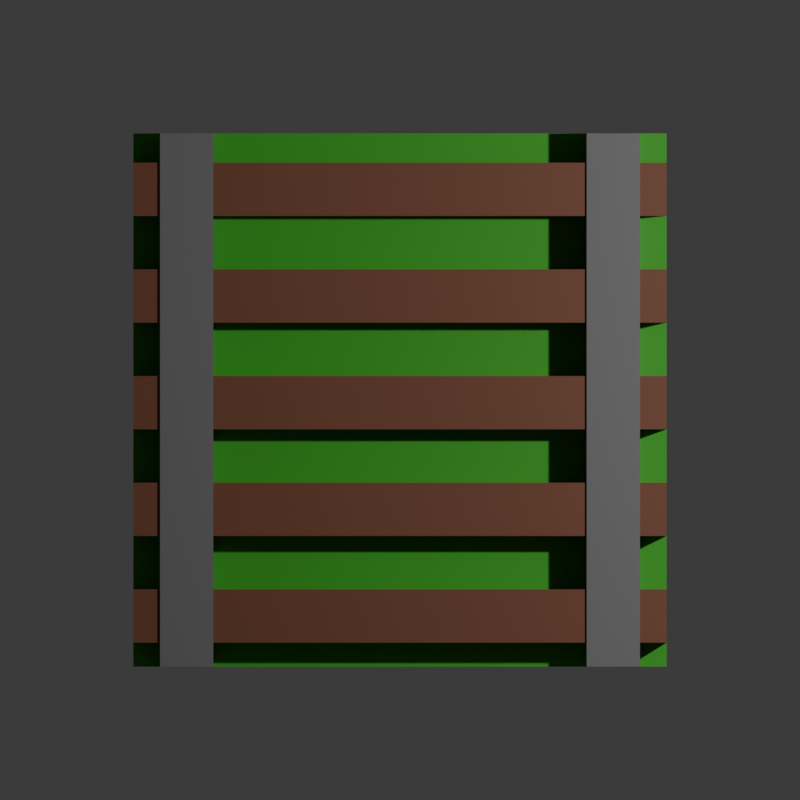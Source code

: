 # Source: Railroad.blend  (saved by Blender 4.4.30; exported with 4.5.12 LTS)
import bpy
from mathutils import Matrix  # noqa: F401  (used for matrix-valued properties, if any)

bpy.ops.wm.read_factory_settings(use_empty=True)
scene = bpy.context.scene
scene.name = 'Scene'

# ---- collections
col_collection = bpy.data.collections.new('Collection'); scene.collection.children.link(col_collection)

# ---- materials (node trees are filled in below, after node groups)
mat_material = bpy.data.materials.new('Material')
mat_material.alpha_threshold = 0.0
mat_material.roughness = 0.5
mat_material.line_color = (0.0, 0.0, 0.0, 1.0)
mat_material_003 = bpy.data.materials.new('Material.003')
mat_material_005 = bpy.data.materials.new('Material.005')

# ---- material node trees
mat_material.use_nodes = True; mat_material.node_tree.nodes.clear()
_N = mat_material.node_tree.nodes; _L = mat_material.node_tree.links
n0 = _N.new('ShaderNodeOutputMaterial'); n0.name = 'Material Output'; n0.location = (300, 300)
n1 = _N.new('ShaderNodeBsdfPrincipled'); n1.name = 'Principled BSDF'; n1.location = (10, 300)
n1.inputs[0].default_value = (0.03907, 0.3584, 0.01556, 1.0)
n1.inputs[3].default_value = 1.45
_L.new(n1.outputs[0], n0.inputs[0])
n0.is_active_output = True
mat_material_003.use_nodes = True; mat_material_003.node_tree.nodes.clear()
_N = mat_material_003.node_tree.nodes; _L = mat_material_003.node_tree.links
n0 = _N.new('ShaderNodeBsdfPrincipled'); n0.name = 'Principled BSDF'; n0.location = (10, 300)
n0.inputs[0].default_value = (0.165, 0.1606, 0.1606, 1.0)
n1 = _N.new('ShaderNodeOutputMaterial'); n1.name = 'Material Output'; n1.location = (300, 300)
_L.new(n0.outputs[0], n1.inputs[0])
n1.is_active_output = True
mat_material_005.use_nodes = True; mat_material_005.node_tree.nodes.clear()
_N = mat_material_005.node_tree.nodes; _L = mat_material_005.node_tree.links
n0 = _N.new('ShaderNodeBsdfPrincipled'); n0.name = 'Principled BSDF'; n0.location = (10, 300)
n0.inputs[0].default_value = (0.1751, 0.05993, 0.02933, 1.0)
n1 = _N.new('ShaderNodeOutputMaterial'); n1.name = 'Material Output'; n1.location = (300, 300)
_L.new(n0.outputs[0], n1.inputs[0])
n1.is_active_output = True

# ---- world
world_world = bpy.data.worlds.new('World'); scene.world = world_world
world_world.use_nodes = True; world_world.node_tree.nodes.clear()
_N = world_world.node_tree.nodes; _L = world_world.node_tree.links
n0 = _N.new('ShaderNodeOutputWorld'); n0.name = 'World Output'; n0.location = (300, 300)
n1 = _N.new('ShaderNodeBackground'); n1.name = 'Background'; n1.location = (10, 300)
n1.inputs[0].default_value = (0.05088, 0.05088, 0.05088, 1.0)
_L.new(n1.outputs[0], n0.inputs[0])
n0.is_active_output = True
world_world.color = (0.05088, 0.05088, 0.05088)
world_world.sun_shadow_jitter_overblur = 0.0

# ---- cameras
cam_camera = bpy.data.cameras.new('Camera')
cam_camera.type = 'ORTHO'
cam_camera.clip_end = 100.0
cam_camera.ortho_scale = 3.0

# ---- lights
light_light = bpy.data.lights.new('Light', 'POINT')
light_light.energy = 1000.0
light_light.shadow_soft_size = 0.1

# ---- meshes
me_cube = bpy.data.meshes.new('Cube')
me_cube.from_pydata([(1.0, 1.0, 1.0), (1.0, 1.0, -1.0), (1.0, -1.0, 1.0), (1.0, -1.0, -1.0), (-1.0, 1.0, 1.0), (-1.0, 1.0, -1.0), (-1.0, -1.0, 1.0), (-1.0, -1.0, -1.0)], [], [(0, 4, 6, 2), (3, 2, 6, 7), (7, 6, 4, 5), (5, 1, 3, 7), (1, 0, 2, 3), (5, 4, 0, 1)])
_uv = me_cube.uv_layers.new(name='UVMap')
_uv.uv.foreach_set('vector', [0.625, 0.5, 0.875, 0.5, 0.875, 0.75, 0.625, 0.75, 0.375, 0.75, 0.625, 0.75, 0.625, 1.0, 0.375, 1.0, 0.375, 0.0, 0.625, 0.0, 0.625, 0.25, 0.375, 0.25, 0.125, 0.5, 0.375, 0.5, 0.375, 0.75, 0.125, 0.75, 0.375, 0.5, 0.625, 0.5, 0.625, 0.75, 0.375, 0.75, 0.375, 0.25, 0.625, 0.25, 0.625, 0.5, 0.375, 0.5])
me_cube.materials.append(mat_material)
me_cube.use_mirror_vertex_groups = False
me_cube.update()
me_cube_001 = bpy.data.meshes.new('Cube.001')
me_cube_001.from_pydata([(1.0, 1.0, 1.0), (1.0, 1.0, -1.0), (1.0, -1.0, 1.0), (1.0, -1.0, -1.0), (-1.0, 1.0, 1.0), (-1.0, 1.0, -1.0), (-1.0, -1.0, 1.0), (-1.0, -1.0, -1.0)], [], [(0, 4, 6, 2), (3, 2, 6, 7), (7, 6, 4, 5), (5, 1, 3, 7), (1, 0, 2, 3), (5, 4, 0, 1)])
_uv = me_cube_001.uv_layers.new(name='UVMap')
_uv.uv.foreach_set('vector', [0.625, 0.5, 0.875, 0.5, 0.875, 0.75, 0.625, 0.75, 0.375, 0.75, 0.625, 0.75, 0.625, 1.0, 0.375, 1.0, 0.375, 0.0, 0.625, 0.0, 0.625, 0.25, 0.375, 0.25, 0.125, 0.5, 0.375, 0.5, 0.375, 0.75, 0.125, 0.75, 0.375, 0.5, 0.625, 0.5, 0.625, 0.75, 0.375, 0.75, 0.375, 0.25, 0.625, 0.25, 0.625, 0.5, 0.375, 0.5])
me_cube_001.materials.append(mat_material_003)
me_cube_001.use_mirror_vertex_groups = False
me_cube_001.update()
me_cube_002 = bpy.data.meshes.new('Cube.002')
me_cube_002.from_pydata([(1.0, 1.0, 1.0), (1.0, 1.0, -1.0), (1.0, -1.0, 1.0), (1.0, -1.0, -1.0), (-1.0, 1.0, 1.0), (-1.0, 1.0, -1.0), (-1.0, -1.0, 1.0), (-1.0, -1.0, -1.0)], [], [(0, 4, 6, 2), (3, 2, 6, 7), (7, 6, 4, 5), (5, 1, 3, 7), (1, 0, 2, 3), (5, 4, 0, 1)])
_uv = me_cube_002.uv_layers.new(name='UVMap')
_uv.uv.foreach_set('vector', [0.3333, 2.517e-08, 0.3333, 0.3333, 1.457e-08, 0.3333, 3.974e-08, 3e-15, 0.3333, 0.6667, 9.273e-09, 0.6667, 3.444e-08, 0.3333, 0.3333, 0.3333, 0.6667, 0.3333, 0.3333, 0.3333, 0.3333, 5.298e-09, 0.6667, 3.046e-08, 0.6667, 0.3333, 0.6667, 0.6667, 0.3333, 0.6667, 0.3333, 0.3333, 0.3333, 1.0, 3.975e-09, 1.0, 2.914e-08, 0.6667, 0.3333, 0.6667, 0.6667, 1.0, 0.3333, 1.0, 0.3333, 0.6667, 0.6667, 0.6667])
me_cube_002.materials.append(mat_material_005)
me_cube_002.use_mirror_vertex_groups = False
me_cube_002.update()

# ---- objects
ob_cube = bpy.data.objects.new('Cube', me_cube)
ob_light = bpy.data.objects.new('Light', light_light)
ob_camera = bpy.data.objects.new('Camera', cam_camera)
ob_cube_001 = bpy.data.objects.new('Cube.001', me_cube_001)
ob_cube_002 = bpy.data.objects.new('Cube.002', me_cube_002)

# ---- transforms, parenting, visibility, modifiers, constraints
ob_cube.location = (0.0, 0.0, 0.0)
ob_cube.lock_rotations_4d = False
ob_cube.empty_display_type = 'ARROWS'
ob_cube.lineart.crease_threshold = 0.0
ob_light.location = (4.076, 1.005, 5.904)
ob_light.rotation_euler = (0.6503, 0.05522, 1.866)
ob_light.lock_rotations_4d = False
ob_light.empty_display_type = 'ARROWS'
ob_light.color = (0.0, 0.0, 0.0, 0.0)
ob_light.lineart.crease_threshold = 0.0
ob_camera.location = (0.0, 0.0, 5.0)
ob_camera.lock_rotations_4d = False
ob_camera.empty_display_type = 'ARROWS'
ob_camera.color = (0.0, 0.0, 0.0, 0.0)
ob_camera.display_type = 'WIRE'
ob_camera.lineart.crease_threshold = 0.0
ob_cube_001.location = (0.8, 0.0, 0.2)
ob_cube_001.scale = (0.1, 1.0, 1.0)
ob_cube_001.lock_rotations_4d = False
ob_cube_001.empty_display_type = 'ARROWS'
ob_cube_001.lineart.crease_threshold = 0.0
_m = ob_cube_001.modifiers.new('Array', 'ARRAY')
_m.relative_offset_displace = (-8.0, 0.0, 0.0)
ob_cube_002.location = (0.0, 0.79, 0.19)
ob_cube_002.scale = (1.0, 0.1, 1.0)
ob_cube_002.lock_rotations_4d = False
ob_cube_002.empty_display_type = 'ARROWS'
ob_cube_002.lineart.crease_threshold = 0.0
_m = ob_cube_002.modifiers.new('Array', 'ARRAY')
_m.count = 5
_m.relative_offset_displace = (0.0, -2.0, 0.0)

# ---- collection membership
col_collection.objects.link(ob_cube)
col_collection.objects.link(ob_light)
col_collection.objects.link(ob_camera)
col_collection.objects.link(ob_cube_001)
col_collection.objects.link(ob_cube_002)

# ---- scene / render settings (as saved in the file)
scene.camera = ob_camera
scene.frame_start = 1; scene.frame_end = 250; scene.frame_set(1)
scene.render.engine = 'CYCLES'
scene.render.resolution_x = 1024
scene.render.resolution_y = 1024
bpy.context.view_layer.update()
